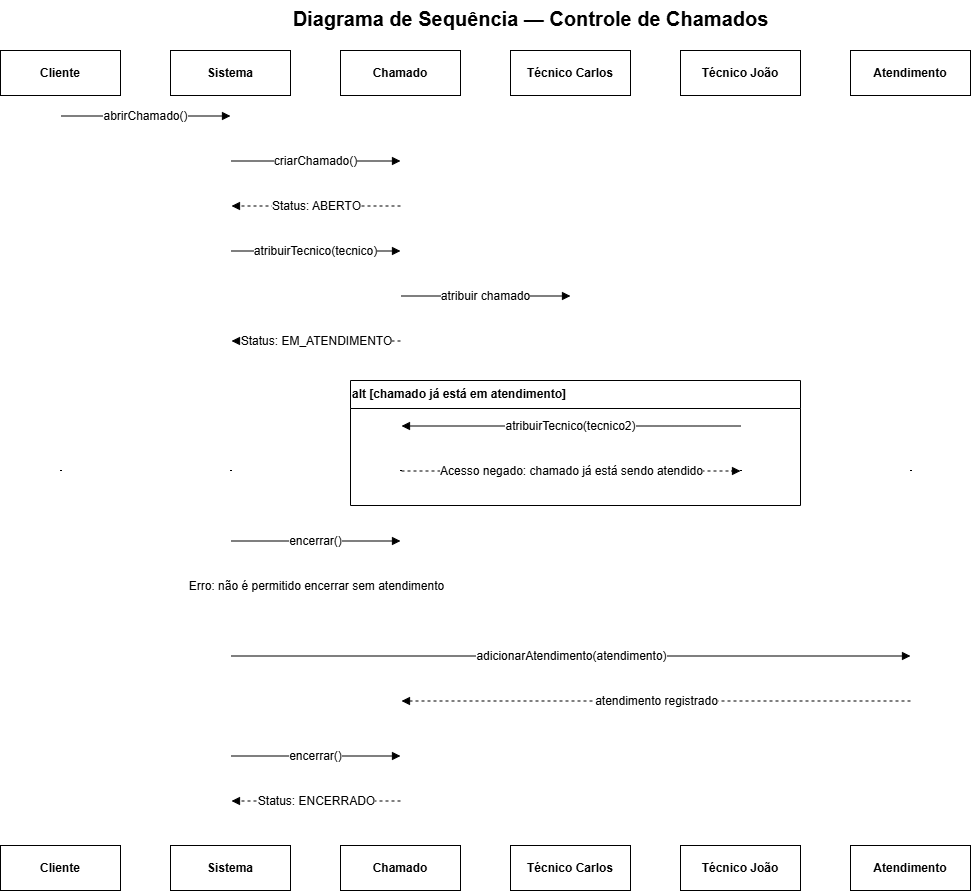

The diagram above was exported from draw.io. Its source (the exported page's mxGraphModel, read from the mxfile embedded in the PNG):
<mxGraphModel dx="993" dy="901" grid="1" gridSize="10" guides="1" tooltips="1" connect="1" arrows="1" fold="1" page="1" pageScale="1" pageWidth="1169" pageHeight="1654" math="0" shadow="0">
  <root>
    <mxCell id="0" />
    <mxCell id="1" parent="0" />
    <mxCell id="2" parent="1" style="text;html=1;align=center;fontSize=20;fontStyle=1;" value="Diagrama de Sequência — Controle de Chamados" vertex="1">
      <mxGeometry height="35" width="500" x="300" y="15" as="geometry" />
    </mxCell>
    <mxCell id="3" parent="1" style="rounded=0;whiteSpace=wrap;html=1;align=center;fontStyle=1;" value="Cliente" vertex="1">
      <mxGeometry height="45" width="120" x="20" y="65" as="geometry" />
    </mxCell>
    <mxCell id="4" parent="1" style="shape=line;html=1;dashed=1;" value="" vertex="1">
      <mxGeometry height="750" width="1" x="80" y="110" as="geometry" />
    </mxCell>
    <mxCell id="5" parent="1" style="rounded=0;whiteSpace=wrap;html=1;align=center;fontStyle=1;" value="Sistema" vertex="1">
      <mxGeometry height="45" width="120" x="190" y="65" as="geometry" />
    </mxCell>
    <mxCell id="6" parent="1" style="shape=line;html=1;dashed=1;" value="" vertex="1">
      <mxGeometry height="750" width="1" x="250" y="110" as="geometry" />
    </mxCell>
    <mxCell id="7" parent="1" style="rounded=0;whiteSpace=wrap;html=1;align=center;fontStyle=1;" value="Chamado" vertex="1">
      <mxGeometry height="45" width="120" x="360" y="65" as="geometry" />
    </mxCell>
    <mxCell id="8" parent="1" style="shape=line;html=1;dashed=1;" value="" vertex="1">
      <mxGeometry height="750" width="1" x="420" y="110" as="geometry" />
    </mxCell>
    <mxCell id="9" parent="1" style="rounded=0;whiteSpace=wrap;html=1;align=center;fontStyle=1;" value="Técnico Carlos" vertex="1">
      <mxGeometry height="45" width="120" x="530" y="65" as="geometry" />
    </mxCell>
    <mxCell id="10" parent="1" style="shape=line;html=1;dashed=1;" value="" vertex="1">
      <mxGeometry height="750" width="1" x="590" y="110" as="geometry" />
    </mxCell>
    <mxCell id="11" parent="1" style="rounded=0;whiteSpace=wrap;html=1;align=center;fontStyle=1;" value="Técnico João" vertex="1">
      <mxGeometry height="45" width="120" x="700" y="65" as="geometry" />
    </mxCell>
    <mxCell id="12" parent="1" style="shape=line;html=1;dashed=1;" value="" vertex="1">
      <mxGeometry height="750" width="1" x="760" y="110" as="geometry" />
    </mxCell>
    <mxCell id="13" parent="1" style="rounded=0;whiteSpace=wrap;html=1;align=center;fontStyle=1;" value="Atendimento" vertex="1">
      <mxGeometry height="45" width="120" x="870" y="65" as="geometry" />
    </mxCell>
    <mxCell id="14" parent="1" style="shape=line;html=1;dashed=1;" value="" vertex="1">
      <mxGeometry height="750" width="1" x="930" y="110" as="geometry" />
    </mxCell>
    <mxCell id="15" parent="1" style="swimlane;html=1;startSize=28;fontStyle=1;align=left;" value="alt [chamado já está em atendimento]" vertex="1">
      <mxGeometry height="125" width="450" x="370" y="395" as="geometry" />
    </mxCell>
    <mxCell id="16" parent="1" style="ellipse;opacity=0;" value="" vertex="1">
      <mxGeometry height="1" width="1" x="80" y="130" as="geometry" />
    </mxCell>
    <mxCell id="17" parent="1" style="ellipse;opacity=0;" value="" vertex="1">
      <mxGeometry height="1" width="1" x="250" y="130" as="geometry" />
    </mxCell>
    <mxCell id="18" edge="1" parent="1" source="16" style="edgeStyle=none;html=1;endArrow=block;endFill=1;dashed=0;fontSize=12;" target="17" value="abrirChamado()">
      <mxGeometry relative="1" as="geometry" />
    </mxCell>
    <mxCell id="19" parent="1" style="ellipse;opacity=0;" value="" vertex="1">
      <mxGeometry height="1" width="1" x="250" y="175" as="geometry" />
    </mxCell>
    <mxCell id="20" parent="1" style="ellipse;opacity=0;" value="" vertex="1">
      <mxGeometry height="1" width="1" x="420" y="175" as="geometry" />
    </mxCell>
    <mxCell id="21" edge="1" parent="1" source="19" style="edgeStyle=none;html=1;endArrow=block;endFill=1;dashed=0;fontSize=12;" target="20" value="criarChamado()">
      <mxGeometry relative="1" as="geometry" />
    </mxCell>
    <mxCell id="22" parent="1" style="ellipse;opacity=0;" value="" vertex="1">
      <mxGeometry height="1" width="1" x="420" y="220" as="geometry" />
    </mxCell>
    <mxCell id="23" parent="1" style="ellipse;opacity=0;" value="" vertex="1">
      <mxGeometry height="1" width="1" x="250" y="220" as="geometry" />
    </mxCell>
    <mxCell id="24" edge="1" parent="1" source="22" style="edgeStyle=none;html=1;endArrow=block;endFill=1;dashed=1;fontSize=12;" target="23" value="Status: ABERTO">
      <mxGeometry relative="1" as="geometry" />
    </mxCell>
    <mxCell id="25" parent="1" style="ellipse;opacity=0;" value="" vertex="1">
      <mxGeometry height="1" width="1" x="250" y="265" as="geometry" />
    </mxCell>
    <mxCell id="26" parent="1" style="ellipse;opacity=0;" value="" vertex="1">
      <mxGeometry height="1" width="1" x="420" y="265" as="geometry" />
    </mxCell>
    <mxCell id="27" edge="1" parent="1" source="25" style="edgeStyle=none;html=1;endArrow=block;endFill=1;dashed=0;fontSize=12;" target="26" value="atribuirTecnico(tecnico)">
      <mxGeometry relative="1" as="geometry" />
    </mxCell>
    <mxCell id="28" parent="1" style="ellipse;opacity=0;" value="" vertex="1">
      <mxGeometry height="1" width="1" x="420" y="310" as="geometry" />
    </mxCell>
    <mxCell id="29" parent="1" style="ellipse;opacity=0;" value="" vertex="1">
      <mxGeometry height="1" width="1" x="590" y="310" as="geometry" />
    </mxCell>
    <mxCell id="30" edge="1" parent="1" source="28" style="edgeStyle=none;html=1;endArrow=block;endFill=1;dashed=0;fontSize=12;" target="29" value="atribuir chamado">
      <mxGeometry relative="1" as="geometry" />
    </mxCell>
    <mxCell id="31" parent="1" style="ellipse;opacity=0;" value="" vertex="1">
      <mxGeometry height="1" width="1" x="420" y="355" as="geometry" />
    </mxCell>
    <mxCell id="32" parent="1" style="ellipse;opacity=0;" value="" vertex="1">
      <mxGeometry height="1" width="1" x="250" y="355" as="geometry" />
    </mxCell>
    <mxCell id="33" edge="1" parent="1" source="31" style="edgeStyle=none;html=1;endArrow=block;endFill=1;dashed=1;fontSize=12;" target="32" value="Status: EM_ATENDIMENTO">
      <mxGeometry relative="1" as="geometry" />
    </mxCell>
    <mxCell id="34" parent="1" style="ellipse;opacity=0;" value="" vertex="1">
      <mxGeometry height="1" width="1" x="760" y="440" as="geometry" />
    </mxCell>
    <mxCell id="35" parent="1" style="ellipse;opacity=0;" value="" vertex="1">
      <mxGeometry height="1" width="1" x="420" y="440" as="geometry" />
    </mxCell>
    <mxCell id="36" edge="1" parent="1" source="34" style="edgeStyle=none;html=1;endArrow=block;endFill=1;dashed=0;fontSize=12;" target="35" value="atribuirTecnico(tecnico2)">
      <mxGeometry relative="1" as="geometry" />
    </mxCell>
    <mxCell id="37" parent="1" style="ellipse;opacity=0;" value="" vertex="1">
      <mxGeometry height="1" width="1" x="420" y="485" as="geometry" />
    </mxCell>
    <mxCell id="38" parent="1" style="ellipse;opacity=0;" value="" vertex="1">
      <mxGeometry height="1" width="1" x="760" y="485" as="geometry" />
    </mxCell>
    <mxCell id="39" edge="1" parent="1" source="37" style="edgeStyle=none;html=1;endArrow=block;endFill=1;dashed=1;fontSize=12;" target="38" value="Acesso negado: chamado já está sendo atendido">
      <mxGeometry relative="1" as="geometry" />
    </mxCell>
    <mxCell id="40" parent="1" style="ellipse;opacity=0;" value="" vertex="1">
      <mxGeometry height="1" width="1" x="250" y="555" as="geometry" />
    </mxCell>
    <mxCell id="41" parent="1" style="ellipse;opacity=0;" value="" vertex="1">
      <mxGeometry height="1" width="1" x="420" y="555" as="geometry" />
    </mxCell>
    <mxCell id="42" edge="1" parent="1" source="40" style="edgeStyle=none;html=1;endArrow=block;endFill=1;dashed=0;fontSize=12;" target="41" value="encerrar()">
      <mxGeometry relative="1" as="geometry" />
    </mxCell>
    <mxCell id="43" parent="1" style="ellipse;opacity=0;" value="" vertex="1">
      <mxGeometry height="1" width="1" x="420" y="600" as="geometry" />
    </mxCell>
    <mxCell id="44" parent="1" style="ellipse;opacity=0;" value="" vertex="1">
      <mxGeometry height="1" width="1" x="250" y="600" as="geometry" />
    </mxCell>
    <mxCell id="45" edge="1" parent="1" source="43" style="edgeStyle=none;html=1;endArrow=block;endFill=1;dashed=1;fontSize=12;" target="44" value="Erro: não é permitido encerrar sem atendimento">
      <mxGeometry relative="1" as="geometry" />
    </mxCell>
    <mxCell id="46" parent="1" style="ellipse;opacity=0;" value="" vertex="1">
      <mxGeometry height="1" width="1" x="250" y="670" as="geometry" />
    </mxCell>
    <mxCell id="47" parent="1" style="ellipse;opacity=0;" value="" vertex="1">
      <mxGeometry height="1" width="1" x="930" y="670" as="geometry" />
    </mxCell>
    <mxCell id="48" edge="1" parent="1" source="46" style="edgeStyle=none;html=1;endArrow=block;endFill=1;dashed=0;fontSize=12;" target="47" value="adicionarAtendimento(atendimento)">
      <mxGeometry relative="1" as="geometry" />
    </mxCell>
    <mxCell id="49" parent="1" style="ellipse;opacity=0;" value="" vertex="1">
      <mxGeometry height="1" width="1" x="930" y="715" as="geometry" />
    </mxCell>
    <mxCell id="50" parent="1" style="ellipse;opacity=0;" value="" vertex="1">
      <mxGeometry height="1" width="1" x="420" y="715" as="geometry" />
    </mxCell>
    <mxCell id="51" edge="1" parent="1" source="49" style="edgeStyle=none;html=1;endArrow=block;endFill=1;dashed=1;fontSize=12;" target="50" value="atendimento registrado">
      <mxGeometry relative="1" as="geometry" />
    </mxCell>
    <mxCell id="52" parent="1" style="ellipse;opacity=0;" value="" vertex="1">
      <mxGeometry height="1" width="1" x="250" y="770" as="geometry" />
    </mxCell>
    <mxCell id="53" parent="1" style="ellipse;opacity=0;" value="" vertex="1">
      <mxGeometry height="1" width="1" x="420" y="770" as="geometry" />
    </mxCell>
    <mxCell id="54" edge="1" parent="1" source="52" style="edgeStyle=none;html=1;endArrow=block;endFill=1;dashed=0;fontSize=12;" target="53" value="encerrar()">
      <mxGeometry relative="1" as="geometry" />
    </mxCell>
    <mxCell id="55" parent="1" style="ellipse;opacity=0;" value="" vertex="1">
      <mxGeometry height="1" width="1" x="420" y="815" as="geometry" />
    </mxCell>
    <mxCell id="56" parent="1" style="ellipse;opacity=0;" value="" vertex="1">
      <mxGeometry height="1" width="1" x="250" y="815" as="geometry" />
    </mxCell>
    <mxCell id="57" edge="1" parent="1" source="55" style="edgeStyle=none;html=1;endArrow=block;endFill=1;dashed=1;fontSize=12;" target="56" value="Status: ENCERRADO">
      <mxGeometry relative="1" as="geometry" />
    </mxCell>
    <mxCell id="58" parent="1" style="rounded=0;whiteSpace=wrap;html=1;align=center;fontStyle=1;" value="Cliente" vertex="1">
      <mxGeometry height="45" width="120" x="20" y="860" as="geometry" />
    </mxCell>
    <mxCell id="59" parent="1" style="rounded=0;whiteSpace=wrap;html=1;align=center;fontStyle=1;" value="Sistema" vertex="1">
      <mxGeometry height="45" width="120" x="190" y="860" as="geometry" />
    </mxCell>
    <mxCell id="60" parent="1" style="rounded=0;whiteSpace=wrap;html=1;align=center;fontStyle=1;" value="Chamado" vertex="1">
      <mxGeometry height="45" width="120" x="360" y="860" as="geometry" />
    </mxCell>
    <mxCell id="61" parent="1" style="rounded=0;whiteSpace=wrap;html=1;align=center;fontStyle=1;" value="Técnico Carlos" vertex="1">
      <mxGeometry height="45" width="120" x="530" y="860" as="geometry" />
    </mxCell>
    <mxCell id="62" parent="1" style="rounded=0;whiteSpace=wrap;html=1;align=center;fontStyle=1;" value="Técnico João" vertex="1">
      <mxGeometry height="45" width="120" x="700" y="860" as="geometry" />
    </mxCell>
    <mxCell id="63" parent="1" style="rounded=0;whiteSpace=wrap;html=1;align=center;fontStyle=1;" value="Atendimento" vertex="1">
      <mxGeometry height="45" width="120" x="870" y="860" as="geometry" />
    </mxCell>
  </root>
</mxGraphModel>